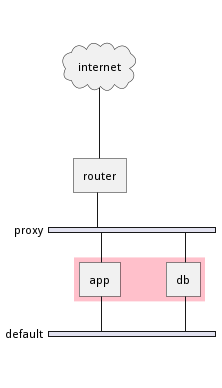

The diagram above was rendered by PlantUML. Its source (embedded in the PNG):
@startuml
nwdiag {
internet [ shape = cloud];
internet -- router;

network proxy {
router;
app;
	}

	group {
		color = "pink";
		app;
		db;
	}

	network default {
	app;
	db;
}
}
@enduml